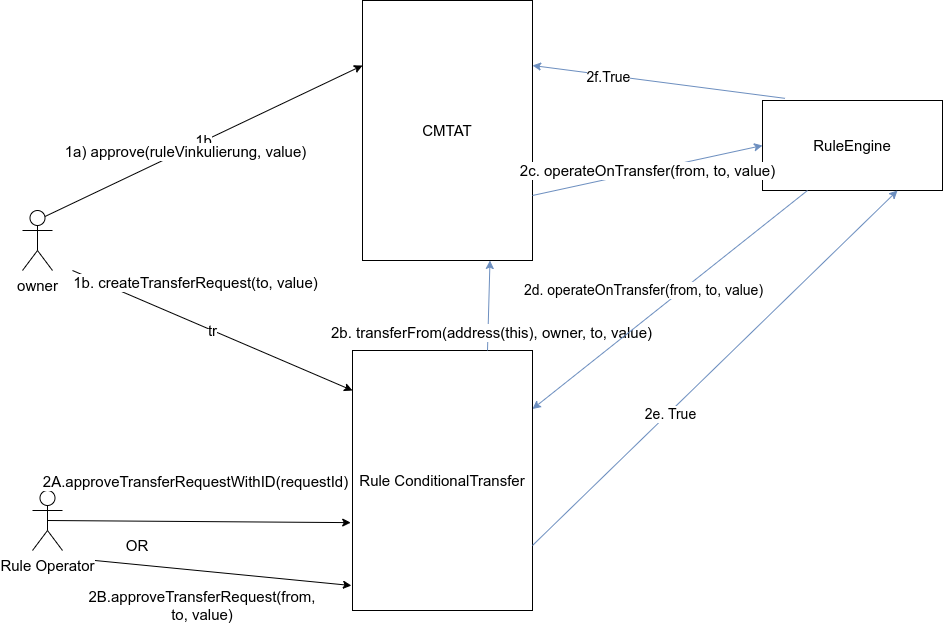

The diagram above was exported from draw.io. Its source (the exported page's mxGraphModel, read from the mxfile embedded in the PNG):
<mxGraphModel dx="1422" dy="1438" grid="1" gridSize="10" guides="1" tooltips="1" connect="1" arrows="1" fold="1" page="1" pageScale="1" pageWidth="1100" pageHeight="850" math="0" shadow="0">
  <root>
    <mxCell id="CRUVKDIAA1b-28OxVLcc-0" />
    <mxCell id="CRUVKDIAA1b-28OxVLcc-1" parent="CRUVKDIAA1b-28OxVLcc-0" />
    <mxCell id="CRUVKDIAA1b-28OxVLcc-2" value="owner" style="shape=umlActor;verticalLabelPosition=bottom;verticalAlign=top;html=1;outlineConnect=0;fontSize=15;" parent="CRUVKDIAA1b-28OxVLcc-1" vertex="1">
      <mxGeometry x="90" y="-110" width="30" height="60" as="geometry" />
    </mxCell>
    <mxCell id="CRUVKDIAA1b-28OxVLcc-3" value="Rule ConditionalTransfer" style="rounded=0;whiteSpace=wrap;html=1;fontSize=15;" parent="CRUVKDIAA1b-28OxVLcc-1" vertex="1">
      <mxGeometry x="420" y="30" width="180" height="260" as="geometry" />
    </mxCell>
    <mxCell id="CRUVKDIAA1b-28OxVLcc-4" value="tr" style="endArrow=classic;html=1;rounded=0;fontSize=15;" parent="CRUVKDIAA1b-28OxVLcc-1" edge="1">
      <mxGeometry width="50" height="50" relative="1" as="geometry">
        <mxPoint x="140" y="-50" as="sourcePoint" />
        <mxPoint x="420" y="70" as="targetPoint" />
      </mxGeometry>
    </mxCell>
    <mxCell id="CRUVKDIAA1b-28OxVLcc-5" value="1b. createTransferRequest(to, value)" style="edgeLabel;html=1;align=center;verticalAlign=middle;resizable=0;points=[];fontSize=15;" parent="CRUVKDIAA1b-28OxVLcc-4" vertex="1" connectable="0">
      <mxGeometry x="-0.1252" y="-1" relative="1" as="geometry">
        <mxPoint x="1" y="-42" as="offset" />
      </mxGeometry>
    </mxCell>
    <mxCell id="CRUVKDIAA1b-28OxVLcc-6" value="Rule Operator" style="shape=umlActor;verticalLabelPosition=bottom;verticalAlign=top;html=1;outlineConnect=0;fontSize=15;" parent="CRUVKDIAA1b-28OxVLcc-1" vertex="1">
      <mxGeometry x="100" y="170" width="30" height="60" as="geometry" />
    </mxCell>
    <mxCell id="CRUVKDIAA1b-28OxVLcc-7" value="" style="endArrow=classic;html=1;rounded=0;exitX=0.5;exitY=0.5;exitDx=0;exitDy=0;exitPerimeter=0;fontSize=15;entryX=-0.01;entryY=0.662;entryDx=0;entryDy=0;entryPerimeter=0;" parent="CRUVKDIAA1b-28OxVLcc-1" source="CRUVKDIAA1b-28OxVLcc-6" target="CRUVKDIAA1b-28OxVLcc-3" edge="1">
      <mxGeometry width="50" height="50" relative="1" as="geometry">
        <mxPoint x="230" y="220" as="sourcePoint" />
        <mxPoint x="390" y="200" as="targetPoint" />
      </mxGeometry>
    </mxCell>
    <mxCell id="CRUVKDIAA1b-28OxVLcc-8" value="2A.approveTransferRequestWithID(requestId)" style="edgeLabel;html=1;align=center;verticalAlign=middle;resizable=0;points=[];fontSize=15;" parent="CRUVKDIAA1b-28OxVLcc-7" vertex="1" connectable="0">
      <mxGeometry x="0.2455" y="-1" relative="1" as="geometry">
        <mxPoint x="-41" y="-42" as="offset" />
      </mxGeometry>
    </mxCell>
    <mxCell id="CRUVKDIAA1b-28OxVLcc-9" value="" style="endArrow=classic;html=1;rounded=0;fontSize=15;exitX=0.75;exitY=0;exitDx=0;exitDy=0;entryX=0.75;entryY=1;entryDx=0;entryDy=0;fillColor=#dae8fc;strokeColor=#6c8ebf;" parent="CRUVKDIAA1b-28OxVLcc-1" source="CRUVKDIAA1b-28OxVLcc-3" target="CRUVKDIAA1b-28OxVLcc-12" edge="1">
      <mxGeometry width="50" height="50" relative="1" as="geometry">
        <mxPoint x="750" y="-100" as="sourcePoint" />
        <mxPoint x="520" as="targetPoint" />
      </mxGeometry>
    </mxCell>
    <mxCell id="CRUVKDIAA1b-28OxVLcc-10" value="2b. transferFrom(address(this), owner, to, value)" style="edgeLabel;html=1;align=center;verticalAlign=middle;resizable=0;points=[];fontSize=15;" parent="CRUVKDIAA1b-28OxVLcc-9" vertex="1" connectable="0">
      <mxGeometry x="-0.6037" y="2" relative="1" as="geometry">
        <mxPoint x="5" as="offset" />
      </mxGeometry>
    </mxCell>
    <mxCell id="CRUVKDIAA1b-28OxVLcc-12" value="CMTAT" style="rounded=0;whiteSpace=wrap;html=1;fontSize=15;" parent="CRUVKDIAA1b-28OxVLcc-1" vertex="1">
      <mxGeometry x="430" y="-320" width="170" height="260" as="geometry" />
    </mxCell>
    <mxCell id="CRUVKDIAA1b-28OxVLcc-21" value="RuleEngine" style="rounded=0;whiteSpace=wrap;html=1;fontSize=15;" parent="CRUVKDIAA1b-28OxVLcc-1" vertex="1">
      <mxGeometry x="830" y="-220" width="180" height="90" as="geometry" />
    </mxCell>
    <mxCell id="CRUVKDIAA1b-28OxVLcc-22" value="2c.&amp;nbsp;&lt;span class=&quot;pl-k&quot;&gt;operateOnTransfer&lt;/span&gt;(from, to, value)" style="endArrow=classic;html=1;rounded=0;entryX=0;entryY=0.5;entryDx=0;entryDy=0;fontSize=15;exitX=1;exitY=0.75;exitDx=0;exitDy=0;fillColor=#dae8fc;strokeColor=#6c8ebf;" parent="CRUVKDIAA1b-28OxVLcc-1" source="CRUVKDIAA1b-28OxVLcc-12" target="CRUVKDIAA1b-28OxVLcc-21" edge="1">
      <mxGeometry width="50" height="50" relative="1" as="geometry">
        <mxPoint x="800" y="80" as="sourcePoint" />
        <mxPoint x="670" y="429" as="targetPoint" />
      </mxGeometry>
    </mxCell>
    <mxCell id="CRUVKDIAA1b-28OxVLcc-23" value="OR" style="text;html=1;strokeColor=none;fillColor=none;align=center;verticalAlign=middle;whiteSpace=wrap;rounded=0;fontSize=15;" parent="CRUVKDIAA1b-28OxVLcc-1" vertex="1">
      <mxGeometry x="120" y="210" width="170" height="30" as="geometry" />
    </mxCell>
    <mxCell id="CRUVKDIAA1b-28OxVLcc-24" value="" style="endArrow=classic;html=1;rounded=0;fontSize=15;exitX=0.25;exitY=1;exitDx=0;exitDy=0;entryX=-0.006;entryY=0.904;entryDx=0;entryDy=0;entryPerimeter=0;" parent="CRUVKDIAA1b-28OxVLcc-1" source="CRUVKDIAA1b-28OxVLcc-23" target="CRUVKDIAA1b-28OxVLcc-3" edge="1">
      <mxGeometry width="50" height="50" relative="1" as="geometry">
        <mxPoint x="251.19" y="262" as="sourcePoint" />
        <mxPoint x="410" y="270" as="targetPoint" />
      </mxGeometry>
    </mxCell>
    <mxCell id="CRUVKDIAA1b-28OxVLcc-25" value="2B.approveTransferRequest(from, to, value)" style="text;html=1;strokeColor=none;fillColor=none;align=center;verticalAlign=middle;whiteSpace=wrap;rounded=0;fontSize=15;" parent="CRUVKDIAA1b-28OxVLcc-1" vertex="1">
      <mxGeometry x="240" y="270" width="60" height="30" as="geometry" />
    </mxCell>
    <mxCell id="CRUVKDIAA1b-28OxVLcc-26" value="" style="endArrow=classic;html=1;rounded=0;exitX=0.125;exitY=-0.024;exitDx=0;exitDy=0;fontSize=15;exitPerimeter=0;entryX=1;entryY=0.25;entryDx=0;entryDy=0;fillColor=#dae8fc;strokeColor=#6c8ebf;" parent="CRUVKDIAA1b-28OxVLcc-1" source="CRUVKDIAA1b-28OxVLcc-21" target="CRUVKDIAA1b-28OxVLcc-12" edge="1">
      <mxGeometry x="-0.1329" y="-54" width="50" height="50" relative="1" as="geometry">
        <mxPoint x="452.6399999999999" y="568.7" as="sourcePoint" />
        <mxPoint x="440" y="290" as="targetPoint" />
        <mxPoint as="offset" />
      </mxGeometry>
    </mxCell>
    <mxCell id="KyeoZ4IcFSV4cMMWrrdy-3" value="2f.True" style="edgeLabel;html=1;align=center;verticalAlign=middle;resizable=0;points=[];fontSize=14;" parent="CRUVKDIAA1b-28OxVLcc-26" vertex="1" connectable="0">
      <mxGeometry x="0.3946" y="2" relative="1" as="geometry">
        <mxPoint as="offset" />
      </mxGeometry>
    </mxCell>
    <mxCell id="KyeoZ4IcFSV4cMMWrrdy-1" value="1b" style="endArrow=classic;html=1;rounded=0;entryX=0;entryY=0.25;entryDx=0;entryDy=0;fontSize=15;exitX=0.75;exitY=0.1;exitDx=0;exitDy=0;exitPerimeter=0;" parent="CRUVKDIAA1b-28OxVLcc-1" source="CRUVKDIAA1b-28OxVLcc-2" target="CRUVKDIAA1b-28OxVLcc-12" edge="1">
      <mxGeometry width="50" height="50" relative="1" as="geometry">
        <mxPoint x="160" y="100.00000000000011" as="sourcePoint" />
        <mxPoint x="431.98" y="103.16000000000008" as="targetPoint" />
      </mxGeometry>
    </mxCell>
    <mxCell id="KyeoZ4IcFSV4cMMWrrdy-2" value="1a) approve(ruleVinkulierung, value)" style="edgeLabel;html=1;align=center;verticalAlign=middle;resizable=0;points=[];fontSize=15;" parent="KyeoZ4IcFSV4cMMWrrdy-1" vertex="1" connectable="0">
      <mxGeometry x="-0.1252" y="-1" relative="1" as="geometry">
        <mxPoint as="offset" />
      </mxGeometry>
    </mxCell>
    <mxCell id="KyeoZ4IcFSV4cMMWrrdy-4" value="2d. operateOnTransfer(from, to, value)" style="endArrow=classic;html=1;rounded=0;exitX=0.25;exitY=1;exitDx=0;exitDy=0;fillColor=#dae8fc;strokeColor=#6c8ebf;fontSize=14;" parent="CRUVKDIAA1b-28OxVLcc-1" source="CRUVKDIAA1b-28OxVLcc-21" target="CRUVKDIAA1b-28OxVLcc-3" edge="1">
      <mxGeometry x="0.0899" y="-24" width="50" height="50" relative="1" as="geometry">
        <mxPoint x="720" y="150" as="sourcePoint" />
        <mxPoint x="770" y="100" as="targetPoint" />
        <mxPoint as="offset" />
      </mxGeometry>
    </mxCell>
    <mxCell id="KyeoZ4IcFSV4cMMWrrdy-5" value="" style="endArrow=classic;html=1;rounded=0;exitX=1;exitY=0.75;exitDx=0;exitDy=0;entryX=0.75;entryY=1;entryDx=0;entryDy=0;fillColor=#dae8fc;strokeColor=#6c8ebf;" parent="CRUVKDIAA1b-28OxVLcc-1" source="CRUVKDIAA1b-28OxVLcc-3" target="CRUVKDIAA1b-28OxVLcc-21" edge="1">
      <mxGeometry width="50" height="50" relative="1" as="geometry">
        <mxPoint x="885" y="-120" as="sourcePoint" />
        <mxPoint x="610" y="98.49315068493138" as="targetPoint" />
      </mxGeometry>
    </mxCell>
    <mxCell id="dKFWx12dQ5ALs2CsnMs2-4" value="2e. True" style="edgeLabel;html=1;align=center;verticalAlign=middle;resizable=0;points=[];fontSize=14;" parent="KyeoZ4IcFSV4cMMWrrdy-5" vertex="1" connectable="0">
      <mxGeometry x="-0.2546" y="-2" relative="1" as="geometry">
        <mxPoint as="offset" />
      </mxGeometry>
    </mxCell>
  </root>
</mxGraphModel>